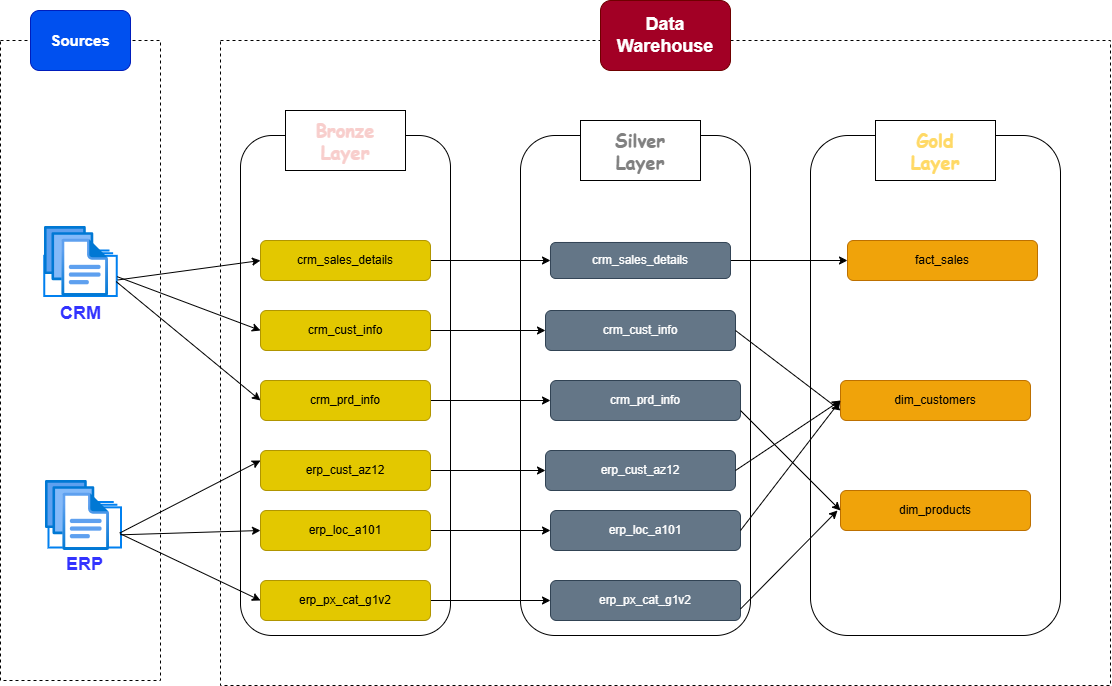

The diagram above was exported from draw.io. Its source (the exported page's mxGraphModel, read from the mxfile embedded in the PNG):
<mxGraphModel dx="2490" dy="2063" grid="1" gridSize="10" guides="1" tooltips="1" connect="1" arrows="1" fold="1" page="1" pageScale="1" pageWidth="827" pageHeight="1169" math="0" shadow="0">
  <root>
    <mxCell id="0" />
    <mxCell id="1" parent="0" />
    <mxCell id="eNboo24_bFxvp_d-lDun-1" value="" style="rounded=0;whiteSpace=wrap;html=1;fillStyle=dots;strokeColor=default;dashed=1;" parent="1" vertex="1">
      <mxGeometry x="-210" y="-160" width="160" height="640" as="geometry" />
    </mxCell>
    <mxCell id="eNboo24_bFxvp_d-lDun-2" value="Sources" style="rounded=1;whiteSpace=wrap;html=1;fontStyle=1;fontSize=15;fillColor=#0050ef;fontColor=#ffffff;strokeColor=#001DBC;" parent="1" vertex="1">
      <mxGeometry x="-180" y="-190" width="100" height="60" as="geometry" />
    </mxCell>
    <mxCell id="eNboo24_bFxvp_d-lDun-3" value="&lt;div&gt;&lt;br/&gt;&lt;/div&gt;" style="rounded=0;whiteSpace=wrap;html=1;dashed=1;" parent="1" vertex="1">
      <mxGeometry x="10" y="-160" width="890" height="645" as="geometry" />
    </mxCell>
    <mxCell id="eNboo24_bFxvp_d-lDun-4" value="Data Warehouse" style="rounded=1;whiteSpace=wrap;html=1;fontStyle=1;fontSize=18;fillColor=#a20025;fontColor=#ffffff;strokeColor=#6F0000;" parent="1" vertex="1">
      <mxGeometry x="390" y="-200" width="130" height="70" as="geometry" />
    </mxCell>
    <mxCell id="VsUWbtlJusxpBMNlGVys-3" value="&lt;b&gt;&lt;font style=&quot;font-size: 18px; color: rgb(51, 51, 255); background-color: rgb(255, 255, 255);&quot;&gt;CRM&lt;/font&gt;&lt;/b&gt;" style="html=1;verticalLabelPosition=bottom;align=center;labelBackgroundColor=#ffffff;verticalAlign=top;strokeWidth=2;strokeColor=#0080F0;shadow=0;dashed=0;shape=mxgraph.ios7.icons.folders;" parent="1" vertex="1">
      <mxGeometry x="-166.25" y="50" width="72.5" height="45.5" as="geometry" />
    </mxCell>
    <mxCell id="VsUWbtlJusxpBMNlGVys-6" value="&lt;b&gt;&lt;font style=&quot;font-size: 18px; color: rgb(51, 51, 255); background-color: rgb(255, 255, 255);&quot;&gt;ERP&lt;/font&gt;&lt;/b&gt;" style="html=1;verticalLabelPosition=bottom;align=center;labelBackgroundColor=#ffffff;verticalAlign=top;strokeWidth=2;strokeColor=#0080F0;shadow=0;dashed=0;shape=mxgraph.ios7.icons.folders;" parent="1" vertex="1">
      <mxGeometry x="-162" y="301.5" width="72.5" height="45.5" as="geometry" />
    </mxCell>
    <mxCell id="VsUWbtlJusxpBMNlGVys-9" value="" style="rounded=1;whiteSpace=wrap;html=1;" parent="1" vertex="1">
      <mxGeometry x="30" y="-65" width="210" height="500" as="geometry" />
    </mxCell>
    <mxCell id="VsUWbtlJusxpBMNlGVys-10" value="&lt;span style=&quot;color: rgba(0, 0, 0, 0); font-family: monospace; font-size: 0px; text-align: start; text-wrap-mode: nowrap;&quot;&gt;%3CmxGraphModel%3E%3Croot%3E%3CmxCell%20id%3D%220%22%2F%3E%3CmxCell%20id%3D%221%22%20parent%3D%220%22%2F%3E%3CmxCell%20id%3D%222%22%20value%3D%22crm_sales_details%22%20style%3D%22rounded%3D1%3BwhiteSpace%3Dwrap%3Bhtml%3D1%3B%22%20vertex%3D%221%22%20parent%3D%221%22%3E%3CmxGeometry%20x%3D%2240%22%20y%3D%22150%22%20width%3D%22190%22%20height%3D%2230%22%20as%3D%22geometry%22%2F%3E%3C%2FmxCell%3E%3C%2Froot%3E%3C%2FmxGraphModel%3E&lt;/span&gt;" style="rounded=1;whiteSpace=wrap;html=1;" parent="1" vertex="1">
      <mxGeometry x="310" y="-65" width="230" height="500" as="geometry" />
    </mxCell>
    <mxCell id="VsUWbtlJusxpBMNlGVys-11" value="" style="rounded=1;whiteSpace=wrap;html=1;" parent="1" vertex="1">
      <mxGeometry x="600" y="-65" width="250" height="500" as="geometry" />
    </mxCell>
    <mxCell id="VsUWbtlJusxpBMNlGVys-14" value="&lt;font style=&quot;color: rgb(248, 206, 204); font-size: 18px;&quot;&gt;&lt;b style=&quot;&quot;&gt;Bronze&lt;/b&gt;&lt;/font&gt;&lt;div&gt;&lt;font style=&quot;color: rgb(248, 206, 204); font-size: 18px;&quot;&gt;&lt;b style=&quot;&quot;&gt;Layer&lt;/b&gt;&lt;/font&gt;&lt;/div&gt;" style="rounded=0;whiteSpace=wrap;html=1;labelBackgroundColor=default;fontFamily=Comic Sans MS;" parent="1" vertex="1">
      <mxGeometry x="75" y="-90" width="120" height="60" as="geometry" />
    </mxCell>
    <mxCell id="VsUWbtlJusxpBMNlGVys-15" value="&lt;font style=&quot;color: rgb(128, 128, 128);&quot;&gt;&lt;span&gt;Silver&lt;/span&gt;&lt;/font&gt;&lt;div&gt;&lt;font style=&quot;color: rgb(128, 128, 128);&quot;&gt;&lt;span&gt;Layer&lt;/span&gt;&lt;/font&gt;&lt;/div&gt;" style="rounded=0;whiteSpace=wrap;html=1;fontStyle=1;fontFamily=Comic Sans MS;fontSize=18;" parent="1" vertex="1">
      <mxGeometry x="370" y="-80" width="120" height="60" as="geometry" />
    </mxCell>
    <mxCell id="VsUWbtlJusxpBMNlGVys-16" value="&lt;font style=&quot;color: rgb(255, 217, 102);&quot;&gt;&lt;span style=&quot;background-color: light-dark(#ffffff, var(--ge-dark-color, #121212));&quot;&gt;Gold&lt;/span&gt;&lt;/font&gt;&lt;div&gt;&lt;font style=&quot;color: rgb(255, 217, 102);&quot;&gt;&lt;span style=&quot;background-color: light-dark(#ffffff, var(--ge-dark-color, #121212));&quot;&gt;Layer&lt;/span&gt;&lt;/font&gt;&lt;/div&gt;" style="rounded=0;whiteSpace=wrap;html=1;fontStyle=1;fontFamily=Comic Sans MS;fontSize=18;" parent="1" vertex="1">
      <mxGeometry x="665" y="-80" width="120" height="60" as="geometry" />
    </mxCell>
    <mxCell id="VsUWbtlJusxpBMNlGVys-18" value="crm_cust_info" style="rounded=1;whiteSpace=wrap;html=1;fillColor=#e3c800;strokeColor=#B09500;fontColor=#000000;" parent="1" vertex="1">
      <mxGeometry x="50" y="110" width="170" height="40" as="geometry" />
    </mxCell>
    <mxCell id="VsUWbtlJusxpBMNlGVys-37" value="" style="edgeStyle=orthogonalEdgeStyle;rounded=0;orthogonalLoop=1;jettySize=auto;html=1;" parent="1" source="VsUWbtlJusxpBMNlGVys-19" target="VsUWbtlJusxpBMNlGVys-36" edge="1">
      <mxGeometry relative="1" as="geometry" />
    </mxCell>
    <mxCell id="VsUWbtlJusxpBMNlGVys-19" value="crm_prd_info" style="rounded=1;whiteSpace=wrap;html=1;fillColor=#e3c800;strokeColor=#B09500;fontColor=#000000;" parent="1" vertex="1">
      <mxGeometry x="50" y="180" width="170" height="40" as="geometry" />
    </mxCell>
    <mxCell id="VsUWbtlJusxpBMNlGVys-39" value="" style="edgeStyle=orthogonalEdgeStyle;rounded=0;orthogonalLoop=1;jettySize=auto;html=1;" parent="1" source="VsUWbtlJusxpBMNlGVys-20" target="VsUWbtlJusxpBMNlGVys-38" edge="1">
      <mxGeometry relative="1" as="geometry" />
    </mxCell>
    <mxCell id="VsUWbtlJusxpBMNlGVys-20" value="crm_sales_details" style="rounded=1;whiteSpace=wrap;html=1;fillColor=#e3c800;strokeColor=#B09500;fontColor=#000000;" parent="1" vertex="1">
      <mxGeometry x="50" y="40" width="170" height="40" as="geometry" />
    </mxCell>
    <mxCell id="VsUWbtlJusxpBMNlGVys-44" value="" style="edgeStyle=orthogonalEdgeStyle;rounded=0;orthogonalLoop=1;jettySize=auto;html=1;" parent="1" source="VsUWbtlJusxpBMNlGVys-21" target="VsUWbtlJusxpBMNlGVys-41" edge="1">
      <mxGeometry relative="1" as="geometry">
        <mxPoint x="340" y="260" as="targetPoint" />
      </mxGeometry>
    </mxCell>
    <mxCell id="VsUWbtlJusxpBMNlGVys-21" value="erp_cust_az12" style="rounded=1;whiteSpace=wrap;html=1;fillColor=#e3c800;strokeColor=#B09500;fontColor=#000000;" parent="1" vertex="1">
      <mxGeometry x="50" y="250" width="170" height="40" as="geometry" />
    </mxCell>
    <mxCell id="VsUWbtlJusxpBMNlGVys-45" value="" style="edgeStyle=orthogonalEdgeStyle;rounded=0;orthogonalLoop=1;jettySize=auto;html=1;" parent="1" source="VsUWbtlJusxpBMNlGVys-22" target="VsUWbtlJusxpBMNlGVys-42" edge="1">
      <mxGeometry relative="1" as="geometry" />
    </mxCell>
    <mxCell id="VsUWbtlJusxpBMNlGVys-22" value="erp_loc_a101" style="rounded=1;whiteSpace=wrap;html=1;fillColor=#e3c800;strokeColor=#B09500;fontColor=#000000;" parent="1" vertex="1">
      <mxGeometry x="50" y="310" width="170" height="40" as="geometry" />
    </mxCell>
    <mxCell id="VsUWbtlJusxpBMNlGVys-46" value="" style="edgeStyle=orthogonalEdgeStyle;rounded=0;orthogonalLoop=1;jettySize=auto;html=1;" parent="1" source="VsUWbtlJusxpBMNlGVys-23" target="VsUWbtlJusxpBMNlGVys-43" edge="1">
      <mxGeometry relative="1" as="geometry" />
    </mxCell>
    <mxCell id="VsUWbtlJusxpBMNlGVys-23" value="erp_px_cat_g1v2" style="rounded=1;whiteSpace=wrap;html=1;fillColor=#e3c800;strokeColor=#B09500;fontColor=#000000;" parent="1" vertex="1">
      <mxGeometry x="50" y="380" width="170" height="40" as="geometry" />
    </mxCell>
    <mxCell id="VsUWbtlJusxpBMNlGVys-27" value="" style="endArrow=classic;html=1;rounded=0;exitX=1.007;exitY=0.576;exitDx=0;exitDy=0;exitPerimeter=0;entryX=0;entryY=0.5;entryDx=0;entryDy=0;" parent="1" source="VsUWbtlJusxpBMNlGVys-3" target="VsUWbtlJusxpBMNlGVys-18" edge="1">
      <mxGeometry width="50" height="50" relative="1" as="geometry">
        <mxPoint x="-50" y="180" as="sourcePoint" />
        <mxPoint y="130" as="targetPoint" />
      </mxGeometry>
    </mxCell>
    <mxCell id="VsUWbtlJusxpBMNlGVys-28" value="" style="endArrow=classic;html=1;rounded=0;exitX=0.991;exitY=0.682;exitDx=0;exitDy=0;exitPerimeter=0;entryX=0;entryY=0.5;entryDx=0;entryDy=0;" parent="1" source="VsUWbtlJusxpBMNlGVys-3" target="VsUWbtlJusxpBMNlGVys-19" edge="1">
      <mxGeometry width="50" height="50" relative="1" as="geometry">
        <mxPoint x="-50" y="75" as="sourcePoint" />
        <mxPoint x="50" y="50" as="targetPoint" />
      </mxGeometry>
    </mxCell>
    <mxCell id="VsUWbtlJusxpBMNlGVys-29" value="" style="endArrow=classic;html=1;rounded=0;entryX=0;entryY=0.5;entryDx=0;entryDy=0;exitX=1.013;exitY=0.648;exitDx=0;exitDy=0;exitPerimeter=0;" parent="1" source="VsUWbtlJusxpBMNlGVys-3" target="VsUWbtlJusxpBMNlGVys-20" edge="1">
      <mxGeometry width="50" height="50" relative="1" as="geometry">
        <mxPoint x="-60" y="70" as="sourcePoint" />
        <mxPoint x="50" y="110" as="targetPoint" />
      </mxGeometry>
    </mxCell>
    <mxCell id="VsUWbtlJusxpBMNlGVys-31" value="" style="endArrow=classic;html=1;rounded=0;entryX=0;entryY=0.25;entryDx=0;entryDy=0;exitX=0.984;exitY=0.681;exitDx=0;exitDy=0;exitPerimeter=0;" parent="1" source="VsUWbtlJusxpBMNlGVys-6" target="VsUWbtlJusxpBMNlGVys-21" edge="1">
      <mxGeometry width="50" height="50" relative="1" as="geometry">
        <mxPoint x="-41" y="89" as="sourcePoint" />
        <mxPoint x="60" y="120" as="targetPoint" />
      </mxGeometry>
    </mxCell>
    <mxCell id="VsUWbtlJusxpBMNlGVys-32" value="" style="endArrow=classic;html=1;rounded=0;entryX=0;entryY=0.5;entryDx=0;entryDy=0;exitX=0.994;exitY=0.721;exitDx=0;exitDy=0;exitPerimeter=0;" parent="1" source="VsUWbtlJusxpBMNlGVys-6" target="VsUWbtlJusxpBMNlGVys-22" edge="1">
      <mxGeometry width="50" height="50" relative="1" as="geometry">
        <mxPoint x="-54" y="328" as="sourcePoint" />
        <mxPoint x="50" y="260" as="targetPoint" />
      </mxGeometry>
    </mxCell>
    <mxCell id="VsUWbtlJusxpBMNlGVys-33" value="" style="endArrow=classic;html=1;rounded=0;entryX=0;entryY=0.5;entryDx=0;entryDy=0;exitX=0.984;exitY=0.694;exitDx=0;exitDy=0;exitPerimeter=0;" parent="1" source="VsUWbtlJusxpBMNlGVys-6" target="VsUWbtlJusxpBMNlGVys-23" edge="1">
      <mxGeometry width="50" height="50" relative="1" as="geometry">
        <mxPoint x="-44" y="338" as="sourcePoint" />
        <mxPoint x="60" y="270" as="targetPoint" />
      </mxGeometry>
    </mxCell>
    <mxCell id="VsUWbtlJusxpBMNlGVys-34" value="crm_cust_info" style="rounded=1;whiteSpace=wrap;html=1;fillColor=#647687;fontColor=#ffffff;strokeColor=#314354;" parent="1" vertex="1">
      <mxGeometry x="335" y="110" width="190" height="40" as="geometry" />
    </mxCell>
    <mxCell id="VsUWbtlJusxpBMNlGVys-36" value="crm_prd_info" style="rounded=1;whiteSpace=wrap;html=1;fillColor=#647687;fontColor=#ffffff;strokeColor=#314354;" parent="1" vertex="1">
      <mxGeometry x="340" y="180" width="190" height="40" as="geometry" />
    </mxCell>
    <mxCell id="VsUWbtlJusxpBMNlGVys-41" value="erp_cust_az12" style="rounded=1;whiteSpace=wrap;html=1;fillColor=#647687;fontColor=#ffffff;strokeColor=#314354;" parent="1" vertex="1">
      <mxGeometry x="335" y="250" width="190" height="40" as="geometry" />
    </mxCell>
    <mxCell id="VsUWbtlJusxpBMNlGVys-42" value="erp_loc_a101" style="rounded=1;whiteSpace=wrap;html=1;fillColor=#647687;fontColor=#ffffff;strokeColor=#314354;" parent="1" vertex="1">
      <mxGeometry x="340" y="310" width="190" height="40" as="geometry" />
    </mxCell>
    <mxCell id="VsUWbtlJusxpBMNlGVys-43" value="erp_px_cat_g1v2" style="rounded=1;whiteSpace=wrap;html=1;fillColor=#647687;fontColor=#ffffff;strokeColor=#314354;" parent="1" vertex="1">
      <mxGeometry x="340" y="380" width="190" height="40" as="geometry" />
    </mxCell>
    <mxCell id="5JauVq_yn5u002OJPXVL-3" value="" style="image;aspect=fixed;html=1;points=[];align=center;fontSize=12;image=img/lib/azure2/general/Files.svg;" parent="1" vertex="1">
      <mxGeometry x="-166" y="26" width="64" height="70" as="geometry" />
    </mxCell>
    <mxCell id="5JauVq_yn5u002OJPXVL-4" value="" style="image;aspect=fixed;html=1;points=[];align=center;fontSize=12;image=img/lib/azure2/general/Files.svg;" parent="1" vertex="1">
      <mxGeometry x="-165" y="280" width="64" height="70" as="geometry" />
    </mxCell>
    <mxCell id="44OtzQe8BuVlGFDjYEw7-2" value="fact_sales" style="rounded=1;whiteSpace=wrap;html=1;fillColor=#f0a30a;fontColor=#000000;strokeColor=#BD7000;" vertex="1" parent="1">
      <mxGeometry x="637" y="40" width="190" height="40" as="geometry" />
    </mxCell>
    <mxCell id="44OtzQe8BuVlGFDjYEw7-3" value="dim_customers" style="rounded=1;whiteSpace=wrap;html=1;fillColor=#f0a30a;fontColor=#000000;strokeColor=#BD7000;" vertex="1" parent="1">
      <mxGeometry x="630" y="180" width="190" height="40" as="geometry" />
    </mxCell>
    <mxCell id="44OtzQe8BuVlGFDjYEw7-4" value="dim_products" style="rounded=1;whiteSpace=wrap;html=1;fillColor=#f0a30a;fontColor=#000000;strokeColor=#BD7000;" vertex="1" parent="1">
      <mxGeometry x="630" y="290" width="190" height="40" as="geometry" />
    </mxCell>
    <mxCell id="44OtzQe8BuVlGFDjYEw7-7" value="" style="endArrow=classic;html=1;rounded=0;exitX=1;exitY=0.5;exitDx=0;exitDy=0;entryX=0;entryY=0.75;entryDx=0;entryDy=0;" edge="1" parent="1" source="VsUWbtlJusxpBMNlGVys-34" target="44OtzQe8BuVlGFDjYEw7-3">
      <mxGeometry width="50" height="50" relative="1" as="geometry">
        <mxPoint x="560" y="190" as="sourcePoint" />
        <mxPoint x="610" y="140" as="targetPoint" />
      </mxGeometry>
    </mxCell>
    <mxCell id="44OtzQe8BuVlGFDjYEw7-8" value="" style="endArrow=classic;html=1;rounded=0;exitX=1;exitY=0.75;exitDx=0;exitDy=0;entryX=0;entryY=0.5;entryDx=0;entryDy=0;" edge="1" parent="1" source="VsUWbtlJusxpBMNlGVys-36" target="44OtzQe8BuVlGFDjYEw7-4">
      <mxGeometry width="50" height="50" relative="1" as="geometry">
        <mxPoint x="520" y="90" as="sourcePoint" />
        <mxPoint x="630" y="260" as="targetPoint" />
      </mxGeometry>
    </mxCell>
    <mxCell id="44OtzQe8BuVlGFDjYEw7-10" value="" style="endArrow=classic;html=1;rounded=0;exitX=1;exitY=0.5;exitDx=0;exitDy=0;" edge="1" parent="1" source="VsUWbtlJusxpBMNlGVys-41">
      <mxGeometry width="50" height="50" relative="1" as="geometry">
        <mxPoint x="520" y="260" as="sourcePoint" />
        <mxPoint x="630" y="200" as="targetPoint" />
      </mxGeometry>
    </mxCell>
    <mxCell id="44OtzQe8BuVlGFDjYEw7-11" value="" style="endArrow=classic;html=1;rounded=0;exitX=1;exitY=0.5;exitDx=0;exitDy=0;" edge="1" parent="1" source="VsUWbtlJusxpBMNlGVys-38">
      <mxGeometry width="50" height="50" relative="1" as="geometry">
        <mxPoint x="520" y="160" as="sourcePoint" />
        <mxPoint x="637" y="60" as="targetPoint" />
      </mxGeometry>
    </mxCell>
    <mxCell id="44OtzQe8BuVlGFDjYEw7-12" value="" style="endArrow=classic;html=1;rounded=0;exitX=1;exitY=0.93;exitDx=0;exitDy=0;entryX=0;entryY=0.5;entryDx=0;entryDy=0;exitPerimeter=0;" edge="1" parent="1">
      <mxGeometry width="50" height="50" relative="1" as="geometry">
        <mxPoint x="530" y="408.5" as="sourcePoint" />
        <mxPoint x="627" y="310" as="targetPoint" />
      </mxGeometry>
    </mxCell>
    <mxCell id="44OtzQe8BuVlGFDjYEw7-13" value="" style="endArrow=classic;html=1;rounded=0;exitX=1;exitY=0.5;exitDx=0;exitDy=0;entryX=0;entryY=0.5;entryDx=0;entryDy=0;" edge="1" parent="1" source="VsUWbtlJusxpBMNlGVys-42" target="44OtzQe8BuVlGFDjYEw7-3">
      <mxGeometry width="50" height="50" relative="1" as="geometry">
        <mxPoint x="520" y="330" as="sourcePoint" />
        <mxPoint x="637" y="230" as="targetPoint" />
      </mxGeometry>
    </mxCell>
    <mxCell id="VsUWbtlJusxpBMNlGVys-38" value="crm_sales_details" style="rounded=1;whiteSpace=wrap;html=1;fillColor=#647687;fontColor=#ffffff;strokeColor=#314354;" parent="1" vertex="1">
      <mxGeometry x="340" y="42" width="180" height="36" as="geometry" />
    </mxCell>
    <mxCell id="44OtzQe8BuVlGFDjYEw7-17" value="" style="edgeStyle=orthogonalEdgeStyle;rounded=0;orthogonalLoop=1;jettySize=auto;html=1;entryX=0;entryY=0.5;entryDx=0;entryDy=0;exitX=1;exitY=0.5;exitDx=0;exitDy=0;" edge="1" parent="1" source="VsUWbtlJusxpBMNlGVys-18" target="VsUWbtlJusxpBMNlGVys-34">
      <mxGeometry relative="1" as="geometry">
        <mxPoint x="250" y="210" as="sourcePoint" />
        <mxPoint x="350" y="210" as="targetPoint" />
      </mxGeometry>
    </mxCell>
  </root>
</mxGraphModel>